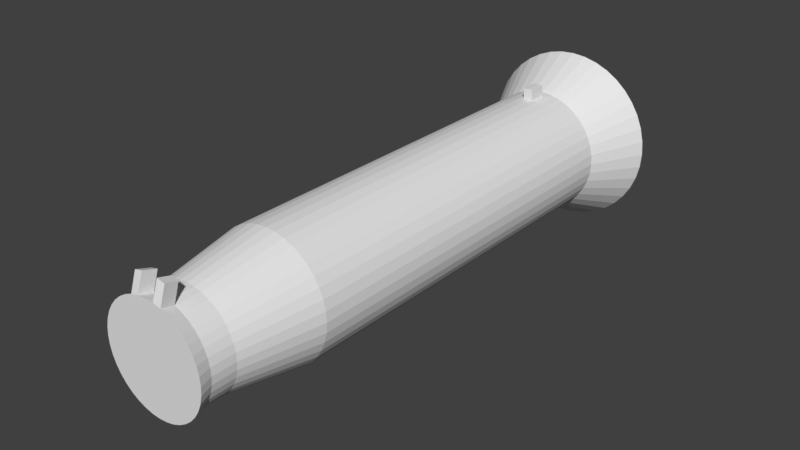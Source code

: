 # Source: RocketJumper.blend  (saved by Blender 2.79.7; exported with 4.5.12 LTS)
import bpy
from mathutils import Matrix  # noqa: F401  (used for matrix-valued properties, if any)

bpy.ops.wm.read_factory_settings(use_empty=True)
scene = bpy.context.scene
scene.name = 'Scene'

# ---- collections
col_collection_1 = bpy.data.collections.new('Collection 1'); scene.collection.children.link(col_collection_1)

# ---- world
world_world = bpy.data.worlds.new('World'); scene.world = world_world
world_world.color = (0.05088, 0.05088, 0.05088)
world_world.use_sun_shadow = False
world_world.sun_shadow_jitter_overblur = 0.0

# ---- meshes
me_cylinder = bpy.data.meshes.new('Cylinder')
me_cylinder.from_pydata([(1.797e-06, 2.154, -8.026), (1.797e-06, 2.154, 6.809), (0.3721, 2.125, -8.026), (0.3721, 2.125, 6.809), (0.735, 2.038, -8.026), (0.735, 2.038, 6.809), (1.08, 1.895, -8.026), (1.08, 1.895, 6.809), (1.398, 1.7, -8.026), (1.398, 1.7, 6.809), (1.682, 1.458, -8.026), (1.682, 1.458, 6.809), (1.924, 1.174, -8.026), (1.924, 1.174, 6.809), (2.119, 0.8555, -8.026), (2.119, 0.8555, 6.809), (2.262, 0.5106, -8.026), (2.262, 0.5106, 6.809), (2.349, 0.1477, -8.026), (2.349, 0.1477, 6.809), (2.379, -0.2244, -8.026), (2.379, -0.2244, 6.809), (2.349, -0.5965, -8.026), (2.349, -0.5965, 6.809), (2.262, -0.9595, -8.026), (2.262, -0.9595, 6.809), (2.119, -1.304, -8.026), (2.119, -1.304, 6.809), (1.924, -1.623, -8.026), (1.924, -1.623, 6.809), (1.682, -1.906, -8.026), (1.682, -1.906, 6.809), (1.398, -2.149, -8.026), (1.398, -2.149, 6.809), (1.08, -2.344, -8.026), (1.08, -2.344, 6.809), (0.735, -2.487, -8.026), (0.735, -2.487, 6.809), (0.3721, -2.574, -8.026), (0.3721, -2.574, 6.809), (-1.123e-07, -2.603, -8.026), (-1.123e-07, -2.603, 6.809), (-0.3721, -2.574, -8.026), (-0.3721, -2.574, 6.809), (-0.735, -2.487, -8.026), (-0.735, -2.487, 6.809), (-1.08, -2.344, -8.026), (-1.08, -2.344, 6.809), (-1.398, -2.149, -8.026), (-1.398, -2.149, 6.809), (-1.682, -1.906, -8.026), (-1.682, -1.906, 6.809), (-1.924, -1.623, -8.026), (-1.924, -1.623, 6.809), (-2.119, -1.304, -8.026), (-2.119, -1.304, 6.809), (-2.262, -0.9594, -8.026), (-2.262, -0.9594, 6.809), (-2.349, -0.5965, -8.026), (-2.349, -0.5965, 6.809), (-2.379, -0.2244, -8.026), (-2.379, -0.2244, 6.809), (-2.349, 0.1477, -8.026), (-2.349, 0.1477, 6.809), (-2.262, 0.5106, -8.026), (-2.262, 0.5106, 6.809), (-2.119, 0.8555, -8.026), (-2.119, 0.8555, 6.809), (-1.924, 1.174, -8.026), (-1.924, 1.174, 6.809), (-1.682, 1.458, -8.026), (-1.682, 1.458, 6.809), (-1.398, 1.7, -8.026), (-1.398, 1.7, 6.809), (-1.08, 1.895, -8.026), (-1.08, 1.895, 6.809), (-0.735, 2.038, -8.026), (-0.735, 2.038, 6.809), (-0.3721, 2.125, -8.026), (-0.3721, 2.125, 6.809), (-0.2895, 1.603, 10.82), (1.76, 0.3474, 10.82), (0.8401, -1.873, 10.82), (-1.497, -1.312, 10.82), (-1.309, 1.084, 10.82), (1.088, 1.273, 10.82), (1.649, -1.065, 10.82), (-0.5719, -1.984, 10.82), (9.098e-07, 1.626, 10.82), (-1.828, 0.06508, 10.82), (1.828, 0.06508, 10.82), (0.5719, -1.984, 10.82), (-1.649, -1.065, 10.82), (-1.088, 1.273, 10.82), (1.309, 1.084, 10.82), (1.497, -1.312, 10.82), (-0.8401, -1.873, 10.82), (-1.76, 0.3474, 10.82), (0.2895, 1.603, 10.82), (1.851, -0.2244, 10.82), (0.2895, -2.052, 10.82), (-1.76, -0.7963, 10.82), (-0.5719, 1.536, 10.82), (-0.8401, 1.424, 10.82), (1.649, 0.6157, 10.82), (1.497, 0.8633, 10.82), (1.088, -1.722, 10.82), (1.309, -1.533, 10.82), (-1.309, -1.533, 10.82), (-1.088, -1.722, 10.82), (-1.497, 0.8633, 10.82), (-1.649, 0.6157, 10.82), (0.8401, 1.424, 10.82), (0.5719, 1.536, 10.82), (1.76, -0.7963, 10.82), (1.828, -0.5139, 10.82), (-0.2895, -2.052, 10.82), (-5.756e-07, -2.075, 10.82), (-1.851, -0.2244, 10.82), (-1.828, -0.5139, 10.82), (2.024e-06, 3.198, -10.1), (0.5353, 3.156, -10.1), (1.057, 3.03, -10.1), (1.554, 2.825, -10.1), (2.011, 2.544, -10.1), (2.42, 2.195, -10.1), (2.768, 1.787, -10.1), (3.049, 1.329, -10.1), (3.255, 0.8331, -10.1), (3.38, 0.3109, -10.1), (3.422, -0.2244, -10.1), (3.38, -0.7597, -10.1), (3.255, -1.282, -10.1), (3.049, -1.778, -10.1), (2.768, -2.236, -10.1), (2.42, -2.644, -10.1), (2.011, -2.993, -10.1), (1.554, -3.273, -10.1), (1.057, -3.479, -10.1), (0.5353, -3.604, -10.1), (-7.231e-07, -3.646, -10.1), (-0.5353, -3.604, -10.1), (-1.057, -3.479, -10.1), (-1.554, -3.273, -10.1), (-2.011, -2.993, -10.1), (-2.42, -2.644, -10.1), (-2.768, -2.236, -10.1), (-3.049, -1.778, -10.1), (-3.255, -1.282, -10.1), (-3.38, -0.7597, -10.1), (-3.422, -0.2244, -10.1), (-3.38, 0.3109, -10.1), (-3.255, 0.8331, -10.1), (-3.049, 1.329, -10.1), (-2.768, 1.787, -10.1), (-2.42, 2.195, -10.1), (-2.011, 2.544, -10.1), (-1.554, 2.825, -10.1), (-1.057, 3.03, -10.1), (-0.5353, 3.156, -10.1), (-0.5719, 1.536, 9.881), (-0.2895, 1.603, 9.881), (1.649, 0.6157, 9.881), (1.76, 0.3474, 9.881), (1.088, -1.722, 9.881), (0.8401, -1.873, 9.881), (-1.309, -1.533, 9.881), (-1.497, -1.312, 9.881), (-1.497, 0.8633, 9.881), (-1.309, 1.084, 9.881), (0.8401, 1.424, 9.881), (1.088, 1.273, 9.881), (1.76, -0.7963, 9.881), (1.649, -1.065, 9.881), (-0.2895, -2.052, 9.881), (-0.5719, -1.984, 9.881), (-1.851, -0.2244, 9.881), (-1.828, 0.06508, 9.881), (1.359e-06, 1.626, 9.881), (1.828, 0.06508, 9.881), (0.5719, -1.984, 9.881), (-1.649, -1.065, 9.881), (-1.088, 1.273, 9.881), (1.309, 1.084, 9.881), (1.497, -1.312, 9.881), (-0.8401, -1.873, 9.881), (0.2895, 1.603, 9.881), (-1.76, 0.3474, 9.881), (1.851, -0.2244, 9.881), (0.2895, -2.052, 9.881), (-1.76, -0.7963, 9.881), (-0.8401, 1.424, 9.881), (1.497, 0.8633, 9.881), (1.309, -1.533, 9.881), (-1.088, -1.722, 9.881), (-1.649, 0.6157, 9.881), (0.5719, 1.536, 9.881), (1.828, -0.5139, 9.881), (-1.264e-07, -2.075, 9.881), (-1.828, -0.5139, 9.881), (-0.6195, 1.682, 11.33), (-0.3136, 1.756, 11.33), (1.786, 0.6857, 11.33), (1.907, 0.3951, 11.33), (1.178, -1.846, 11.33), (0.9101, -2.011, 11.33), (-1.418, -1.642, 11.33), (-1.622, -1.403, 11.33), (-1.622, 0.9539, 11.33), (-1.418, 1.193, 11.33), (0.9101, 1.562, 11.33), (1.178, 1.397, 11.33), (1.907, -0.8439, 11.33), (1.786, -1.135, 11.33), (-0.3136, -2.204, 11.33), (-0.6195, -2.131, 11.33), (-2.005, -0.2244, 11.33), (-1.98, 0.0892, 11.33), (6.46e-07, 1.78, 11.33), (1.98, 0.0892, 11.33), (0.6195, -2.131, 11.33), (-1.786, -1.135, 11.33), (-1.178, 1.397, 11.33), (1.418, 1.193, 11.33), (1.622, -1.403, 11.33), (-0.9101, -2.011, 11.33), (0.3136, 1.756, 11.33), (-1.907, 0.3951, 11.33), (2.005, -0.2244, 11.33), (0.3136, -2.204, 11.33), (-1.907, -0.8439, 11.33), (-0.9101, 1.562, 11.33), (1.622, 0.9539, 11.33), (1.418, -1.642, 11.33), (-1.178, -1.846, 11.33), (-1.786, 0.6857, 11.33), (0.6195, 1.682, 11.33), (1.98, -0.538, 11.33), (-9.632e-07, -2.229, 11.33), (-1.98, -0.538, 11.33), (-0.5719, 2.213, 10.61), (-0.2895, 2.281, 10.61), (0.2895, 2.281, 10.61), (0.5719, 2.213, 10.61), (-0.6195, 2.36, 11.11), (-0.3136, 2.433, 11.11), (0.3136, 2.433, 11.11), (0.6195, 2.36, 11.11), (1.797e-06, 2.154, -7.661), (0.3721, 2.125, -7.661), (0.735, 2.038, -7.661), (1.08, 1.895, -7.661), (1.398, 1.7, -7.661), (1.682, 1.458, -7.661), (1.924, 1.174, -7.661), (2.119, 0.8555, -7.661), (2.262, 0.5106, -7.661), (2.349, 0.1477, -7.661), (2.379, -0.2244, -7.661), (2.349, -0.5965, -7.661), (2.262, -0.9595, -7.661), (2.119, -1.304, -7.661), (1.924, -1.623, -7.661), (1.682, -1.906, -7.661), (1.398, -2.149, -7.661), (1.08, -2.344, -7.661), (0.735, -2.487, -7.661), (0.3721, -2.574, -7.661), (-1.123e-07, -2.603, -7.661), (-0.3721, -2.574, -7.661), (-0.735, -2.487, -7.661), (-1.08, -2.344, -7.661), (-1.398, -2.149, -7.661), (-1.682, -1.906, -7.661), (-1.924, -1.623, -7.661), (-2.119, -1.304, -7.661), (-2.262, -0.9594, -7.661), (-2.349, -0.5965, -7.661), (-2.379, -0.2244, -7.661), (-2.349, 0.1477, -7.661), (-2.262, 0.5106, -7.661), (-2.119, 0.8555, -7.661), (-1.924, 1.174, -7.661), (-1.682, 1.458, -7.661), (-1.398, 1.7, -7.661), (-1.08, 1.895, -7.661), (-0.735, 2.038, -7.661), (-0.3721, 2.125, -7.661), (1.797e-06, 2.154, -6.98), (0.3721, 2.125, -6.98), (0.735, 2.038, -6.98), (1.08, 1.895, -6.98), (1.398, 1.7, -6.98), (1.682, 1.458, -6.98), (1.924, 1.174, -6.98), (2.119, 0.8555, -6.98), (2.262, 0.5106, -6.98), (2.349, 0.1477, -6.98), (2.379, -0.2244, -6.98), (2.349, -0.5965, -6.98), (2.262, -0.9595, -6.98), (2.119, -1.304, -6.98), (1.924, -1.623, -6.98), (1.682, -1.906, -6.98), (1.398, -2.149, -6.98), (1.08, -2.344, -6.98), (0.735, -2.487, -6.98), (0.3721, -2.574, -6.98), (-1.123e-07, -2.603, -6.98), (-0.3721, -2.574, -6.98), (-0.735, -2.487, -6.98), (-1.08, -2.344, -6.98), (-1.398, -2.149, -6.98), (-1.682, -1.906, -6.98), (-1.924, -1.623, -6.98), (-2.119, -1.304, -6.98), (-2.262, -0.9594, -6.98), (-2.349, -0.5965, -6.98), (-2.379, -0.2244, -6.98), (-2.349, 0.1477, -6.98), (-2.262, 0.5106, -6.98), (-2.119, 0.8555, -6.98), (-1.924, 1.174, -6.98), (-1.682, 1.458, -6.98), (-1.398, 1.7, -6.98), (-1.08, 1.895, -6.98), (-0.735, 2.038, -6.98), (-0.3721, 2.125, -6.98), (-0.186, 2.14, -7.661), (0.1861, 2.14, -7.661), (0.1861, 2.14, -6.98), (-0.186, 2.14, -6.98), (1.797e-06, 2.581, -6.98), (-0.186, 2.567, -7.661), (1.797e-06, 2.581, -7.661), (0.1861, 2.567, -6.98), (-0.186, 2.567, -6.98), (0.1861, 2.567, -7.661), (1.981e-06, 2.19, -10.1), (0.3777, 2.16, -10.1), (0.7461, 2.072, -10.1), (1.096, 1.927, -10.1), (1.419, 1.729, -10.1), (1.707, 1.483, -10.1), (1.953, 1.195, -10.1), (2.151, 0.8717, -10.1), (2.296, 0.5217, -10.1), (2.385, 0.1533, -10.1), (2.414, -0.2244, -10.1), (2.385, -0.6021, -10.1), (2.296, -0.9705, -10.1), (2.151, -1.321, -10.1), (1.953, -1.644, -10.1), (1.707, -1.932, -10.1), (1.419, -2.178, -10.1), (1.096, -2.376, -10.1), (0.7461, -2.521, -10.1), (0.3777, -2.609, -10.1), (4.308e-08, -2.639, -10.1), (-0.3777, -2.609, -10.1), (-0.7461, -2.521, -10.1), (-1.096, -2.376, -10.1), (-1.419, -2.178, -10.1), (-1.707, -1.932, -10.1), (-1.953, -1.644, -10.1), (-2.151, -1.321, -10.1), (-2.296, -0.9705, -10.1), (-2.385, -0.6021, -10.1), (-2.414, -0.2244, -10.1), (-2.385, 0.1533, -10.1), (-2.296, 0.5217, -10.1), (-2.151, 0.8717, -10.1), (-1.953, 1.195, -10.1), (-1.707, 1.483, -10.1), (-1.419, 1.729, -10.1), (-1.096, 1.927, -10.1), (-0.7461, 2.072, -10.1), (-0.3777, 2.16, -10.1), (1.843e-06, 2.19, -8.932), (0.3777, 2.16, -8.932), (0.7461, 2.072, -8.932), (1.096, 1.927, -8.932), (1.419, 1.729, -8.932), (1.707, 1.483, -8.932), (1.953, 1.195, -8.932), (2.151, 0.8717, -8.932), (2.296, 0.5217, -8.932), (2.385, 0.1533, -8.932), (2.414, -0.2244, -8.932), (2.385, -0.6021, -8.932), (2.296, -0.9705, -8.932), (2.151, -1.321, -8.932), (1.953, -1.644, -8.932), (1.707, -1.932, -8.932), (1.419, -2.178, -8.932), (1.096, -2.376, -8.932), (0.7461, -2.521, -8.932), (0.3777, -2.609, -8.932), (-9.484e-08, -2.639, -8.932), (-0.3777, -2.609, -8.932), (-0.7461, -2.521, -8.932), (-1.096, -2.376, -8.932), (-1.419, -2.178, -8.932), (-1.707, -1.932, -8.932), (-1.953, -1.644, -8.932), (-2.151, -1.321, -8.932), (-2.296, -0.9705, -8.932), (-2.385, -0.6021, -8.932), (-2.414, -0.2244, -8.932), (-2.385, 0.1533, -8.932), (-2.296, 0.5217, -8.932), (-2.151, 0.8717, -8.932), (-1.953, 1.195, -8.932), (-1.707, 1.483, -8.932), (-1.419, 1.729, -8.932), (-1.096, 1.927, -8.932), (-0.7461, 2.072, -8.932), (-0.3777, 2.16, -8.932)], [], [(289, 3, 5, 290), (290, 5, 7, 291), (291, 7, 9, 292), (292, 9, 11, 293), (293, 11, 13, 294), (294, 13, 15, 295), (295, 15, 17, 296), (296, 17, 19, 297), (297, 19, 21, 298), (298, 21, 23, 299), (299, 23, 25, 300), (300, 25, 27, 301), (301, 27, 29, 302), (302, 29, 31, 303), (303, 31, 33, 304), (304, 33, 35, 305), (305, 35, 37, 306), (306, 37, 39, 307), (307, 39, 41, 308), (308, 41, 43, 309), (309, 43, 45, 310), (310, 45, 47, 311), (311, 47, 49, 312), (312, 49, 51, 313), (313, 51, 53, 314), (314, 53, 55, 315), (315, 55, 57, 316), (316, 57, 59, 317), (317, 59, 61, 318), (318, 61, 63, 319), (319, 63, 65, 320), (320, 65, 67, 321), (321, 67, 69, 322), (322, 69, 71, 323), (323, 71, 73, 324), (324, 73, 75, 325), (325, 75, 77, 326), (198, 189, 100, 117), (326, 77, 79, 327), (8, 10, 125, 124), (165, 164, 106, 82), (185, 175, 87, 96), (167, 166, 108, 83), (199, 190, 101, 119), (186, 178, 88, 98), (169, 168, 110, 84), (160, 191, 103, 102), (187, 177, 89, 97), (171, 170, 112, 85), (162, 192, 105, 104), (188, 179, 90, 99), (173, 172, 114, 86), (164, 193, 107, 106), (189, 180, 91, 100), (175, 174, 116, 87), (166, 194, 109, 108), (190, 181, 92, 101), (177, 176, 118, 89), (168, 195, 111, 110), (191, 182, 93, 103), (178, 161, 80, 88), (170, 196, 113, 112), (192, 183, 94, 105), (179, 163, 81, 90), (172, 197, 115, 114), (193, 184, 95, 107), (180, 165, 82, 91), (174, 198, 117, 116), (194, 185, 96, 109), (181, 167, 83, 92), (176, 199, 119, 118), (195, 187, 97, 111), (182, 169, 84, 93), (161, 160, 102, 80), (196, 186, 98, 113), (183, 171, 85, 94), (163, 162, 104, 81), (197, 188, 99, 115), (102, 103, 231, 200), (184, 173, 86, 95), (26, 28, 134, 133), (44, 46, 143, 142), (0, 2, 121, 120), (62, 64, 152, 151), (18, 20, 130, 129), (36, 38, 139, 138), (54, 56, 148, 147), (72, 74, 157, 156), (10, 12, 126, 125), (28, 30, 135, 134), (46, 48, 144, 143), (64, 66, 153, 152), (2, 4, 122, 121), (20, 22, 131, 130), (38, 40, 140, 139), (56, 58, 149, 148), (74, 76, 158, 157), (12, 14, 127, 126), (30, 32, 136, 135), (48, 50, 145, 144), (66, 68, 154, 153), (4, 6, 123, 122), (22, 24, 132, 131), (40, 42, 141, 140), (58, 60, 150, 149), (76, 78, 159, 158), (14, 16, 128, 127), (32, 34, 137, 136), (50, 52, 146, 145), (68, 70, 155, 154), (6, 8, 124, 123), (24, 26, 133, 132), (42, 44, 142, 141), (60, 62, 151, 150), (78, 0, 120, 159), (16, 18, 129, 128), (34, 36, 138, 137), (52, 54, 147, 146), (70, 72, 156, 155), (61, 59, 199, 176), (43, 41, 198, 174), (25, 23, 197, 172), (7, 5, 196, 170), (69, 67, 195, 168), (51, 49, 194, 166), (33, 31, 193, 164), (15, 13, 192, 162), (77, 75, 191, 160), (59, 57, 190, 199), (41, 39, 189, 198), (23, 21, 188, 197), (5, 3, 186, 196), (67, 65, 187, 195), (49, 47, 185, 194), (31, 29, 184, 193), (13, 11, 183, 192), (75, 73, 182, 191), (57, 55, 181, 190), (39, 37, 180, 189), (21, 19, 179, 188), (65, 63, 177, 187), (3, 1, 178, 186), (47, 45, 175, 185), (29, 27, 173, 184), (11, 9, 171, 183), (73, 71, 169, 182), (55, 53, 167, 181), (37, 35, 165, 180), (19, 17, 163, 179), (1, 79, 161, 178), (63, 61, 176, 177), (45, 43, 174, 175), (27, 25, 172, 173), (9, 7, 170, 171), (71, 69, 168, 169), (53, 51, 166, 167), (35, 33, 164, 165), (17, 15, 162, 163), (79, 77, 160, 161), (239, 230, 221, 207, 206, 234, 225, 215, 214, 238, 229, 220, 205, 204, 233, 224, 213, 212, 237, 228, 219, 203, 202, 232, 223, 211, 210, 236, 226, 218, 201, 200, 231, 222, 209, 208, 235, 227, 217, 216), (97, 89, 217, 227), (82, 106, 204, 205), (91, 82, 205, 220), (104, 105, 232, 202), (99, 90, 219, 228), (106, 107, 233, 204), (100, 91, 220, 229), (83, 108, 206, 207), (92, 83, 207, 221), (108, 109, 234, 206), (101, 92, 221, 230), (110, 111, 235, 208), (103, 93, 222, 231), (84, 110, 208, 209), (93, 84, 209, 222), (112, 113, 236, 210), (105, 94, 223, 232), (114, 115, 237, 212), (107, 95, 224, 233), (85, 112, 210, 211), (94, 85, 211, 223), (116, 117, 238, 214), (109, 96, 225, 234), (118, 119, 239, 216), (111, 97, 227, 235), (86, 114, 212, 213), (95, 86, 213, 224), (102, 200, 244, 240), (201, 80, 241, 245), (88, 80, 201, 218), (115, 99, 228, 237), (87, 116, 214, 215), (96, 87, 215, 225), (117, 100, 229, 238), (81, 104, 202, 203), (90, 81, 203, 219), (119, 101, 230, 239), (89, 118, 216, 217), (98, 88, 218, 226), (243, 242, 246, 247), (241, 240, 244, 245), (113, 98, 242, 243), (200, 201, 245, 244), (98, 226, 246, 242), (80, 102, 240, 241), (236, 113, 243, 247), (226, 236, 247, 246), (76, 286, 287, 78), (74, 285, 286, 76), (72, 284, 285, 74), (70, 283, 284, 72), (68, 282, 283, 70), (66, 281, 282, 68), (64, 280, 281, 66), (62, 279, 280, 64), (60, 278, 279, 62), (58, 277, 278, 60), (56, 276, 277, 58), (54, 275, 276, 56), (52, 274, 275, 54), (50, 273, 274, 52), (48, 272, 273, 50), (46, 271, 272, 48), (44, 270, 271, 46), (42, 269, 270, 44), (40, 268, 269, 42), (38, 267, 268, 40), (36, 266, 267, 38), (34, 265, 266, 36), (32, 264, 265, 34), (30, 263, 264, 32), (28, 262, 263, 30), (26, 261, 262, 28), (24, 260, 261, 26), (22, 259, 260, 24), (20, 258, 259, 22), (18, 257, 258, 20), (16, 256, 257, 18), (14, 255, 256, 16), (12, 254, 255, 14), (10, 253, 254, 12), (8, 252, 253, 10), (6, 251, 252, 8), (4, 250, 251, 6), (2, 249, 250, 4), (285, 325, 326, 286), (284, 324, 325, 285), (283, 323, 324, 284), (282, 322, 323, 283), (281, 321, 322, 282), (280, 320, 321, 281), (279, 319, 320, 280), (278, 318, 319, 279), (277, 317, 318, 278), (276, 316, 317, 277), (275, 315, 316, 276), (274, 314, 315, 275), (273, 313, 314, 274), (272, 312, 313, 273), (271, 311, 312, 272), (270, 310, 311, 271), (269, 309, 310, 270), (268, 308, 309, 269), (267, 307, 308, 268), (266, 306, 307, 267), (265, 305, 306, 266), (264, 304, 305, 265), (263, 303, 304, 264), (262, 302, 303, 263), (261, 301, 302, 262), (260, 300, 301, 261), (259, 299, 300, 260), (258, 298, 299, 259), (257, 297, 298, 258), (256, 296, 297, 257), (255, 295, 296, 256), (254, 294, 295, 255), (253, 293, 294, 254), (252, 292, 293, 253), (251, 291, 292, 252), (250, 290, 291, 251), (3, 289, 330, 288, 1), (326, 327, 287, 286), (289, 249, 329, 330), (288, 331, 327, 79, 1), (250, 249, 289, 290), (335, 330, 329, 337), (2, 0, 248, 329, 249), (287, 328, 248, 0, 78), (287, 327, 331, 328), (333, 336, 332, 334), (248, 328, 333, 334), (331, 288, 332, 336), (328, 331, 336, 333), (288, 330, 335, 332), (337, 334, 332, 335), (329, 248, 334, 337), (145, 146, 364, 363), (363, 364, 404, 403), (132, 133, 351, 350), (159, 120, 338, 377), (146, 147, 365, 364), (133, 134, 352, 351), (120, 121, 339, 338), (147, 148, 366, 365), (134, 135, 353, 352), (121, 122, 340, 339), (148, 149, 367, 366), (135, 136, 354, 353), (122, 123, 341, 340), (149, 150, 368, 367), (136, 137, 355, 354), (123, 124, 342, 341), (150, 151, 369, 368), (137, 138, 356, 355), (124, 125, 343, 342), (151, 152, 370, 369), (138, 139, 357, 356), (125, 126, 344, 343), (152, 153, 371, 370), (139, 140, 358, 357), (126, 127, 345, 344), (153, 154, 372, 371), (140, 141, 359, 358), (127, 128, 346, 345), (154, 155, 373, 372), (141, 142, 360, 359), (128, 129, 347, 346), (155, 156, 374, 373), (142, 143, 361, 360), (129, 130, 348, 347), (156, 157, 375, 374), (143, 144, 362, 361), (130, 131, 349, 348), (157, 158, 376, 375), (144, 145, 363, 362), (131, 132, 350, 349), (158, 159, 377, 376), (378, 379, 380, 381, 382, 383, 384, 385, 386, 387, 388, 389, 390, 391, 392, 393, 394, 395, 396, 397, 398, 399, 400, 401, 402, 403, 404, 405, 406, 407, 408, 409, 410, 411, 412, 413, 414, 415, 416, 417), (350, 351, 391, 390), (377, 338, 378, 417), (364, 365, 405, 404), (351, 352, 392, 391), (338, 339, 379, 378), (365, 366, 406, 405), (352, 353, 393, 392), (339, 340, 380, 379), (366, 367, 407, 406), (353, 354, 394, 393), (340, 341, 381, 380), (367, 368, 408, 407), (354, 355, 395, 394), (341, 342, 382, 381), (368, 369, 409, 408), (355, 356, 396, 395), (342, 343, 383, 382), (369, 370, 410, 409), (356, 357, 397, 396), (343, 344, 384, 383), (370, 371, 411, 410), (357, 358, 398, 397), (344, 345, 385, 384), (371, 372, 412, 411), (358, 359, 399, 398), (345, 346, 386, 385), (372, 373, 413, 412), (359, 360, 400, 399), (346, 347, 387, 386), (373, 374, 414, 413), (360, 361, 401, 400), (347, 348, 388, 387), (374, 375, 415, 414), (361, 362, 402, 401), (348, 349, 389, 388), (375, 376, 416, 415), (362, 363, 403, 402), (349, 350, 390, 389), (376, 377, 417, 416)])
me_cylinder.use_remesh_preserve_volume = False
me_cylinder.use_remesh_preserve_attributes = False
me_cylinder.use_mirror_vertex_groups = False
me_cylinder.update()

# ---- objects
ob_cylinder = bpy.data.objects.new('Cylinder', me_cylinder)

# ---- transforms, parenting, visibility, modifiers, constraints
ob_cylinder.location = (0.0, 0.0, 0.0)
ob_cylinder.rotation_euler = (1.571, -0.0, 0.0)
ob_cylinder.scale = (0.5241, 0.5241, 0.5241)
ob_cylinder.lineart.crease_threshold = 0.0

# ---- collection membership
col_collection_1.objects.link(ob_cylinder)

# ---- scene / render settings (as saved in the file)
scene.frame_start = 1; scene.frame_end = 250; scene.frame_set(1)
scene.render.engine = 'BLENDER_EEVEE_NEXT'
scene.render.resolution_percentage = 50
scene.render.dither_intensity = 0.0
scene.cycles.use_denoising = False
scene.cycles.samples = 128
scene.cycles.sampling_pattern = 'TABULATED_SOBOL'
scene.cycles.use_adaptive_sampling = False
scene.cycles.use_light_tree = False
scene.view_settings.view_transform = 'Standard'
scene.unit_settings.scale_length = 0.01
bpy.context.view_layer.update()

# ---- added for rendering (the .blend has no active camera and no usable light): camera, sun
cam_auto = bpy.data.cameras.new('AutoCamera')
cam_auto.lens = 50.0
cam_auto.sensor_width = 36.0
cam_auto.clip_end = 1000.0
ob_auto_camera = bpy.data.objects.new('AutoCamera', cam_auto)
scene.collection.objects.link(ob_auto_camera)
ob_auto_camera.location = (11.4029, -14.0032, 9.00467)
ob_auto_camera.rotation_euler = (1.09748, -7.21219e-08, 0.694738)
scene.camera = ob_auto_camera
light_auto_sun = bpy.data.lights.new('AutoSun', 'SUN')
light_auto_sun.energy = 3.0
light_auto_sun.angle = 0.0523599
ob_auto_sun = bpy.data.objects.new('AutoSun', light_auto_sun)
scene.collection.objects.link(ob_auto_sun)
ob_auto_sun.rotation_euler = (0.872665, 0.174533, 0.523599)
bpy.context.view_layer.update()
